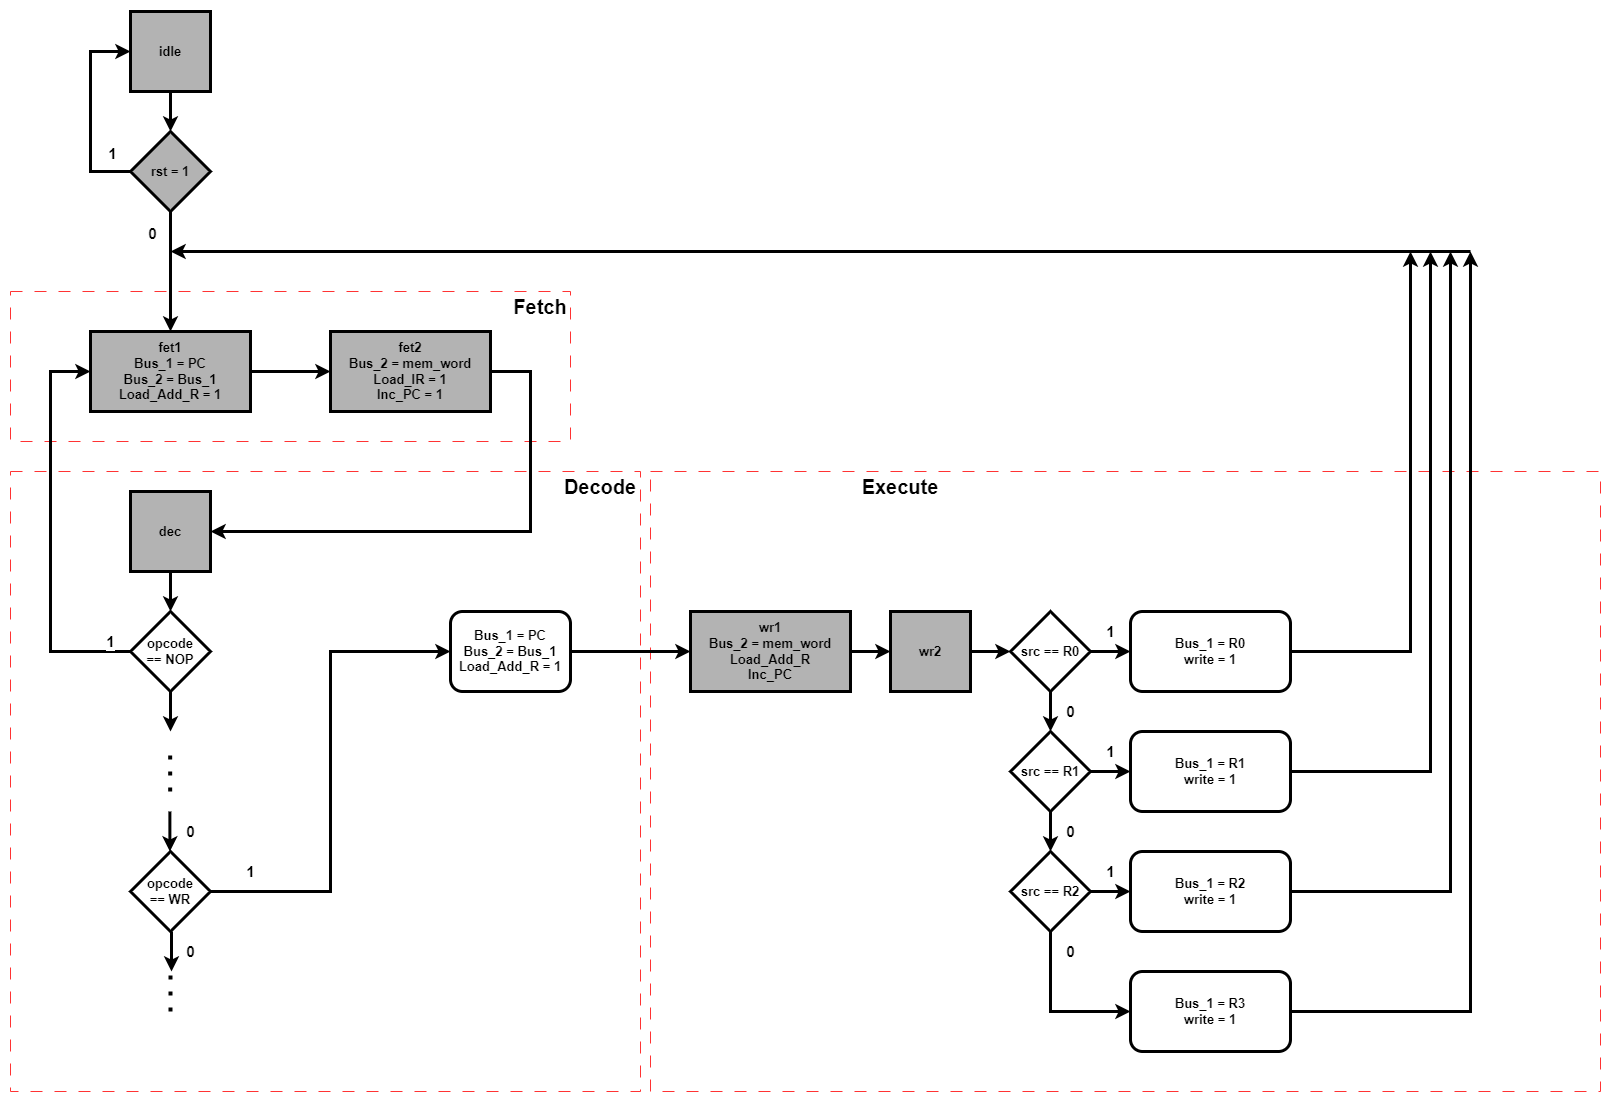

The diagram above was exported from draw.io. Its source (the exported page's mxGraphModel, read from the mxfile embedded in the PNG):
<mxGraphModel dx="4350" dy="2960" grid="1" gridSize="10" guides="1" tooltips="1" connect="1" arrows="1" fold="1" page="1" pageScale="1" pageWidth="850" pageHeight="1100" math="0" shadow="0">
  <root>
    <mxCell id="0" />
    <mxCell id="1" parent="0" />
    <mxCell id="RH-kMCjTaygXxORGlT_J-67" value="" style="rounded=0;whiteSpace=wrap;html=1;labelBackgroundColor=none;labelBorderColor=none;strokeWidth=1;fontSize=13;fillColor=none;dashed=1;dashPattern=12 12;align=right;movable=0;resizable=0;rotatable=0;deletable=0;editable=0;connectable=0;strokeColor=#FF3333;" parent="1" vertex="1">
      <mxGeometry x="-40" y="200" width="560" height="150" as="geometry" />
    </mxCell>
    <mxCell id="RH-kMCjTaygXxORGlT_J-70" value="" style="rounded=0;whiteSpace=wrap;html=1;dashed=1;dashPattern=12 12;labelBackgroundColor=none;labelBorderColor=none;strokeWidth=1;fontSize=13;fillColor=none;movable=1;resizable=1;rotatable=1;deletable=1;editable=1;connectable=1;strokeColor=#FF3333;" parent="1" vertex="1">
      <mxGeometry x="600" y="380" width="950" height="620" as="geometry" />
    </mxCell>
    <mxCell id="RH-kMCjTaygXxORGlT_J-69" value="" style="rounded=0;whiteSpace=wrap;html=1;dashed=1;dashPattern=12 12;labelBackgroundColor=none;labelBorderColor=none;strokeWidth=1;fontSize=13;fillColor=none;movable=1;resizable=1;rotatable=1;deletable=1;editable=1;connectable=1;strokeColor=#FF3333;" parent="1" vertex="1">
      <mxGeometry x="-40" y="380" width="630" height="620" as="geometry" />
    </mxCell>
    <mxCell id="XtIBTg3TESqd7uxG8kBZ-2" value="" style="edgeStyle=orthogonalEdgeStyle;rounded=0;orthogonalLoop=1;jettySize=auto;html=1;fontSize=13;strokeWidth=3;fontStyle=1;" parent="1" source="RH-kMCjTaygXxORGlT_J-1" target="XtIBTg3TESqd7uxG8kBZ-1" edge="1">
      <mxGeometry relative="1" as="geometry" />
    </mxCell>
    <mxCell id="RH-kMCjTaygXxORGlT_J-1" value="idle" style="rounded=0;whiteSpace=wrap;html=1;strokeWidth=3;fontSize=13;labelBorderColor=none;labelBackgroundColor=none;fillColor=#B3B3B3;fontStyle=1" parent="1" vertex="1">
      <mxGeometry x="80" y="-80" width="80" height="80" as="geometry" />
    </mxCell>
    <mxCell id="RH-kMCjTaygXxORGlT_J-4" style="edgeStyle=orthogonalEdgeStyle;rounded=0;orthogonalLoop=1;jettySize=auto;html=1;entryX=0;entryY=0.5;entryDx=0;entryDy=0;strokeWidth=3;fontSize=13;fontStyle=1" parent="1" source="RH-kMCjTaygXxORGlT_J-2" target="RH-kMCjTaygXxORGlT_J-3" edge="1">
      <mxGeometry relative="1" as="geometry" />
    </mxCell>
    <mxCell id="RH-kMCjTaygXxORGlT_J-2" value="fet1&lt;br style=&quot;font-size: 13px;&quot;&gt;Bus_1 = PC&lt;br style=&quot;font-size: 13px;&quot;&gt;Bus_2 = Bus_1&lt;br style=&quot;font-size: 13px;&quot;&gt;Load_Add_R = 1" style="rounded=0;whiteSpace=wrap;html=1;strokeWidth=3;fontSize=13;labelBorderColor=none;labelBackgroundColor=none;fillColor=#B3B3B3;fontStyle=1" parent="1" vertex="1">
      <mxGeometry x="40" y="240" width="160" height="80" as="geometry" />
    </mxCell>
    <mxCell id="RH-kMCjTaygXxORGlT_J-21" style="edgeStyle=orthogonalEdgeStyle;rounded=0;orthogonalLoop=1;jettySize=auto;html=1;entryX=1;entryY=0.5;entryDx=0;entryDy=0;strokeWidth=3;fontSize=13;fontStyle=1" parent="1" source="RH-kMCjTaygXxORGlT_J-3" target="RH-kMCjTaygXxORGlT_J-6" edge="1">
      <mxGeometry relative="1" as="geometry">
        <Array as="points">
          <mxPoint x="480" y="280" />
          <mxPoint x="480" y="440" />
        </Array>
      </mxGeometry>
    </mxCell>
    <mxCell id="RH-kMCjTaygXxORGlT_J-3" value="fet2&lt;br style=&quot;font-size: 13px;&quot;&gt;Bus_2 = mem_word&lt;br style=&quot;font-size: 13px;&quot;&gt;Load_IR = 1&lt;br style=&quot;font-size: 13px;&quot;&gt;Inc_PC = 1" style="rounded=0;whiteSpace=wrap;html=1;strokeWidth=3;fontSize=13;labelBorderColor=none;labelBackgroundColor=none;fillColor=#B3B3B3;fontStyle=1" parent="1" vertex="1">
      <mxGeometry x="280" y="240" width="160" height="80" as="geometry" />
    </mxCell>
    <mxCell id="RH-kMCjTaygXxORGlT_J-22" value="1" style="edgeStyle=orthogonalEdgeStyle;rounded=0;orthogonalLoop=1;jettySize=auto;html=1;entryX=0;entryY=0.5;entryDx=0;entryDy=0;exitX=0;exitY=0.5;exitDx=0;exitDy=0;strokeWidth=3;fontSize=15;fontStyle=1" parent="1" source="RH-kMCjTaygXxORGlT_J-8" target="RH-kMCjTaygXxORGlT_J-2" edge="1">
      <mxGeometry x="-0.9" y="-10" relative="1" as="geometry">
        <Array as="points">
          <mxPoint y="560" />
          <mxPoint y="280" />
        </Array>
        <mxPoint as="offset" />
      </mxGeometry>
    </mxCell>
    <mxCell id="RH-kMCjTaygXxORGlT_J-24" style="edgeStyle=orthogonalEdgeStyle;rounded=0;orthogonalLoop=1;jettySize=auto;html=1;exitX=0.5;exitY=1;exitDx=0;exitDy=0;entryX=0.5;entryY=0;entryDx=0;entryDy=0;strokeWidth=3;fontSize=13;fontStyle=1" parent="1" source="RH-kMCjTaygXxORGlT_J-6" target="RH-kMCjTaygXxORGlT_J-8" edge="1">
      <mxGeometry relative="1" as="geometry" />
    </mxCell>
    <mxCell id="RH-kMCjTaygXxORGlT_J-6" value="dec" style="rounded=0;whiteSpace=wrap;html=1;strokeWidth=3;fontSize=13;labelBorderColor=none;labelBackgroundColor=none;fillColor=#B3B3B3;fontStyle=1" parent="1" vertex="1">
      <mxGeometry x="80" y="400" width="80" height="80" as="geometry" />
    </mxCell>
    <mxCell id="HxVjy9gU9CEjTAeJ7DYo-4" style="edgeStyle=orthogonalEdgeStyle;rounded=0;orthogonalLoop=1;jettySize=auto;html=1;fontSize=15;strokeWidth=3;fontStyle=1;" edge="1" parent="1" source="RH-kMCjTaygXxORGlT_J-8">
      <mxGeometry relative="1" as="geometry">
        <mxPoint x="119.99999999999977" y="640" as="targetPoint" />
      </mxGeometry>
    </mxCell>
    <mxCell id="RH-kMCjTaygXxORGlT_J-8" value="opcode&lt;br&gt;== NOP" style="rhombus;whiteSpace=wrap;html=1;strokeWidth=3;fontSize=13;fontStyle=1" parent="1" vertex="1">
      <mxGeometry x="80" y="520" width="80" height="80" as="geometry" />
    </mxCell>
    <mxCell id="RH-kMCjTaygXxORGlT_J-57" style="edgeStyle=orthogonalEdgeStyle;rounded=0;orthogonalLoop=1;jettySize=auto;html=1;strokeWidth=3;fontSize=13;fontStyle=1" parent="1" edge="1">
      <mxGeometry relative="1" as="geometry">
        <mxPoint x="1420" y="160" as="sourcePoint" />
        <mxPoint x="120" y="160" as="targetPoint" />
        <Array as="points">
          <mxPoint x="120" y="160" />
        </Array>
      </mxGeometry>
    </mxCell>
    <mxCell id="RH-kMCjTaygXxORGlT_J-71" value="&lt;span style=&quot;font-size: 20px;&quot;&gt;&lt;font style=&quot;font-size: 20px;&quot;&gt;Fetch&lt;/font&gt;&lt;/span&gt;" style="text;html=1;strokeColor=none;fillColor=none;align=center;verticalAlign=middle;whiteSpace=wrap;rounded=0;fontSize=20;fontStyle=1" parent="1" vertex="1">
      <mxGeometry x="460" y="200" width="60" height="30" as="geometry" />
    </mxCell>
    <mxCell id="RH-kMCjTaygXxORGlT_J-72" value="&lt;span style=&quot;font-size: 20px;&quot;&gt;&lt;font style=&quot;font-size: 20px;&quot;&gt;Decode&lt;/font&gt;&lt;/span&gt;" style="text;html=1;strokeColor=none;fillColor=none;align=center;verticalAlign=middle;whiteSpace=wrap;rounded=0;fontSize=20;fontStyle=1" parent="1" vertex="1">
      <mxGeometry x="510" y="380" width="80" height="30" as="geometry" />
    </mxCell>
    <mxCell id="RH-kMCjTaygXxORGlT_J-74" value="&lt;font style=&quot;font-size: 20px;&quot;&gt;Execute&lt;/font&gt;" style="text;html=1;strokeColor=none;fillColor=none;align=center;verticalAlign=middle;whiteSpace=wrap;rounded=0;fontSize=13;fontStyle=1" parent="1" vertex="1">
      <mxGeometry x="810" y="380" width="80" height="30" as="geometry" />
    </mxCell>
    <mxCell id="RH-kMCjTaygXxORGlT_J-97" value="1" style="edgeStyle=orthogonalEdgeStyle;rounded=0;orthogonalLoop=1;jettySize=auto;html=1;entryX=0;entryY=0.5;entryDx=0;entryDy=0;strokeWidth=3;fontSize=15;fontStyle=1;" parent="1" source="RH-kMCjTaygXxORGlT_J-95" target="RH-kMCjTaygXxORGlT_J-99" edge="1">
      <mxGeometry x="-0.8333" y="20" relative="1" as="geometry">
        <mxPoint as="offset" />
      </mxGeometry>
    </mxCell>
    <mxCell id="HxVjy9gU9CEjTAeJ7DYo-6" value="0" style="edgeStyle=orthogonalEdgeStyle;rounded=0;orthogonalLoop=1;jettySize=auto;html=1;strokeWidth=3;fontSize=15;fontStyle=1;" edge="1" parent="1">
      <mxGeometry y="19" relative="1" as="geometry">
        <mxPoint x="121" y="880" as="targetPoint" />
        <mxPoint x="121" y="840" as="sourcePoint" />
        <mxPoint as="offset" />
      </mxGeometry>
    </mxCell>
    <mxCell id="RH-kMCjTaygXxORGlT_J-95" value="opcode&lt;br style=&quot;border-color: var(--border-color);&quot;&gt;== WR" style="rhombus;whiteSpace=wrap;html=1;strokeWidth=3;fontSize=13;fontStyle=1" parent="1" vertex="1">
      <mxGeometry x="80" y="760" width="80" height="80" as="geometry" />
    </mxCell>
    <mxCell id="RH-kMCjTaygXxORGlT_J-173" style="edgeStyle=orthogonalEdgeStyle;rounded=0;orthogonalLoop=1;jettySize=auto;html=1;exitX=1;exitY=0.5;exitDx=0;exitDy=0;entryX=0;entryY=0.5;entryDx=0;entryDy=0;strokeWidth=3;fontSize=13;" parent="1" source="RH-kMCjTaygXxORGlT_J-99" target="RH-kMCjTaygXxORGlT_J-149" edge="1">
      <mxGeometry relative="1" as="geometry" />
    </mxCell>
    <mxCell id="RH-kMCjTaygXxORGlT_J-99" value="Bus_1 = PC&lt;br style=&quot;font-size: 13px;&quot;&gt;Bus_2 = Bus_1&lt;br style=&quot;font-size: 13px;&quot;&gt;Load_Add_R = 1" style="rounded=1;whiteSpace=wrap;html=1;strokeWidth=3;fontSize=13;fontStyle=1" parent="1" vertex="1">
      <mxGeometry x="400" y="520" width="120" height="80" as="geometry" />
    </mxCell>
    <mxCell id="RH-kMCjTaygXxORGlT_J-148" style="edgeStyle=orthogonalEdgeStyle;rounded=0;orthogonalLoop=1;jettySize=auto;html=1;entryX=0;entryY=0.5;entryDx=0;entryDy=0;strokeWidth=3;fontSize=13;" parent="1" source="RH-kMCjTaygXxORGlT_J-149" target="RH-kMCjTaygXxORGlT_J-151" edge="1">
      <mxGeometry relative="1" as="geometry" />
    </mxCell>
    <mxCell id="RH-kMCjTaygXxORGlT_J-149" value="wr1&lt;br&gt;Bus_2 = mem_word&lt;br&gt;Load_Add_R&lt;br&gt;Inc_PC" style="rounded=0;whiteSpace=wrap;html=1;strokeWidth=3;fontSize=13;labelBorderColor=none;labelBackgroundColor=none;fillColor=#B3B3B3;fontStyle=1" parent="1" vertex="1">
      <mxGeometry x="640" y="520" width="160" height="80" as="geometry" />
    </mxCell>
    <mxCell id="RH-kMCjTaygXxORGlT_J-150" style="edgeStyle=orthogonalEdgeStyle;rounded=0;orthogonalLoop=1;jettySize=auto;html=1;strokeWidth=3;fontSize=13;" parent="1" source="RH-kMCjTaygXxORGlT_J-151" target="RH-kMCjTaygXxORGlT_J-154" edge="1">
      <mxGeometry relative="1" as="geometry" />
    </mxCell>
    <mxCell id="RH-kMCjTaygXxORGlT_J-151" value="wr2" style="rounded=0;whiteSpace=wrap;html=1;strokeWidth=3;fontSize=13;labelBorderColor=none;labelBackgroundColor=none;fillColor=#B3B3B3;fontStyle=1" parent="1" vertex="1">
      <mxGeometry x="840" y="520" width="80" height="80" as="geometry" />
    </mxCell>
    <mxCell id="RH-kMCjTaygXxORGlT_J-152" value="&lt;b&gt;0&lt;/b&gt;" style="edgeStyle=orthogonalEdgeStyle;rounded=0;orthogonalLoop=1;jettySize=auto;html=1;entryX=0.5;entryY=0;entryDx=0;entryDy=0;strokeWidth=3;fontSize=15;fontStyle=1;" parent="1" source="RH-kMCjTaygXxORGlT_J-154" target="RH-kMCjTaygXxORGlT_J-157" edge="1">
      <mxGeometry y="20" relative="1" as="geometry">
        <mxPoint as="offset" />
      </mxGeometry>
    </mxCell>
    <mxCell id="RH-kMCjTaygXxORGlT_J-153" value="&lt;b&gt;1&lt;/b&gt;" style="edgeStyle=orthogonalEdgeStyle;rounded=0;orthogonalLoop=1;jettySize=auto;html=1;entryX=0;entryY=0.5;entryDx=0;entryDy=0;strokeWidth=3;fontSize=15;fontStyle=1;" parent="1" source="RH-kMCjTaygXxORGlT_J-154" target="RH-kMCjTaygXxORGlT_J-161" edge="1">
      <mxGeometry y="20" relative="1" as="geometry">
        <mxPoint as="offset" />
      </mxGeometry>
    </mxCell>
    <mxCell id="RH-kMCjTaygXxORGlT_J-154" value="src == R0" style="rhombus;whiteSpace=wrap;html=1;labelBackgroundColor=none;labelBorderColor=none;strokeColor=default;strokeWidth=3;fontSize=13;fillColor=default;fontStyle=1;" parent="1" vertex="1">
      <mxGeometry x="960" y="520" width="80" height="80" as="geometry" />
    </mxCell>
    <mxCell id="RH-kMCjTaygXxORGlT_J-155" value="&lt;b&gt;0&lt;/b&gt;" style="edgeStyle=orthogonalEdgeStyle;rounded=0;orthogonalLoop=1;jettySize=auto;html=1;entryX=0.5;entryY=0;entryDx=0;entryDy=0;strokeWidth=3;fontSize=15;fontStyle=1;" parent="1" source="RH-kMCjTaygXxORGlT_J-157" target="RH-kMCjTaygXxORGlT_J-160" edge="1">
      <mxGeometry y="20" relative="1" as="geometry">
        <mxPoint as="offset" />
      </mxGeometry>
    </mxCell>
    <mxCell id="RH-kMCjTaygXxORGlT_J-156" value="&lt;b&gt;1&lt;/b&gt;" style="edgeStyle=orthogonalEdgeStyle;rounded=0;orthogonalLoop=1;jettySize=auto;html=1;entryX=0;entryY=0.5;entryDx=0;entryDy=0;strokeWidth=3;fontSize=15;fontStyle=1;" parent="1" source="RH-kMCjTaygXxORGlT_J-157" target="RH-kMCjTaygXxORGlT_J-162" edge="1">
      <mxGeometry y="20" relative="1" as="geometry">
        <mxPoint as="offset" />
      </mxGeometry>
    </mxCell>
    <mxCell id="RH-kMCjTaygXxORGlT_J-157" value="src == R1" style="rhombus;whiteSpace=wrap;html=1;labelBackgroundColor=none;labelBorderColor=none;strokeColor=default;strokeWidth=3;fontSize=13;fillColor=default;fontStyle=1;" parent="1" vertex="1">
      <mxGeometry x="960" y="640" width="80" height="80" as="geometry" />
    </mxCell>
    <mxCell id="RH-kMCjTaygXxORGlT_J-158" value="&lt;b&gt;1&lt;/b&gt;" style="edgeStyle=orthogonalEdgeStyle;rounded=0;orthogonalLoop=1;jettySize=auto;html=1;entryX=0;entryY=0.5;entryDx=0;entryDy=0;strokeWidth=3;fontSize=15;fontStyle=1;" parent="1" source="RH-kMCjTaygXxORGlT_J-160" target="RH-kMCjTaygXxORGlT_J-163" edge="1">
      <mxGeometry y="20" relative="1" as="geometry">
        <mxPoint as="offset" />
      </mxGeometry>
    </mxCell>
    <mxCell id="RH-kMCjTaygXxORGlT_J-159" value="&lt;b&gt;0&lt;/b&gt;" style="edgeStyle=orthogonalEdgeStyle;rounded=0;orthogonalLoop=1;jettySize=auto;html=1;entryX=0;entryY=0.5;entryDx=0;entryDy=0;strokeWidth=3;fontSize=15;fontStyle=1;" parent="1" source="RH-kMCjTaygXxORGlT_J-160" target="RH-kMCjTaygXxORGlT_J-164" edge="1">
      <mxGeometry x="-0.75" y="20" relative="1" as="geometry">
        <Array as="points">
          <mxPoint x="1000" y="920" />
        </Array>
        <mxPoint as="offset" />
      </mxGeometry>
    </mxCell>
    <mxCell id="RH-kMCjTaygXxORGlT_J-160" value="src == R2" style="rhombus;whiteSpace=wrap;html=1;labelBackgroundColor=none;labelBorderColor=none;strokeColor=default;strokeWidth=3;fontSize=13;fillColor=default;fontStyle=1;" parent="1" vertex="1">
      <mxGeometry x="960" y="760" width="80" height="80" as="geometry" />
    </mxCell>
    <mxCell id="RH-kMCjTaygXxORGlT_J-165" style="edgeStyle=orthogonalEdgeStyle;rounded=0;orthogonalLoop=1;jettySize=auto;html=1;exitX=1;exitY=0.5;exitDx=0;exitDy=0;strokeWidth=3;fontSize=13;" parent="1" source="RH-kMCjTaygXxORGlT_J-161" edge="1">
      <mxGeometry relative="1" as="geometry">
        <mxPoint x="1360" y="160" as="targetPoint" />
      </mxGeometry>
    </mxCell>
    <mxCell id="RH-kMCjTaygXxORGlT_J-161" value="Bus_1 = R0&lt;br&gt;write = 1" style="rounded=1;whiteSpace=wrap;html=1;strokeWidth=3;fontSize=13;fontStyle=1" parent="1" vertex="1">
      <mxGeometry x="1080" y="520" width="160" height="80" as="geometry" />
    </mxCell>
    <mxCell id="RH-kMCjTaygXxORGlT_J-166" style="edgeStyle=orthogonalEdgeStyle;rounded=0;orthogonalLoop=1;jettySize=auto;html=1;strokeWidth=3;fontSize=13;" parent="1" source="RH-kMCjTaygXxORGlT_J-162" edge="1">
      <mxGeometry relative="1" as="geometry">
        <mxPoint x="1380" y="160" as="targetPoint" />
      </mxGeometry>
    </mxCell>
    <mxCell id="RH-kMCjTaygXxORGlT_J-162" value="Bus_1 = R1&lt;br style=&quot;border-color: var(--border-color);&quot;&gt;write = 1" style="rounded=1;whiteSpace=wrap;html=1;strokeWidth=3;fontSize=13;fontStyle=1" parent="1" vertex="1">
      <mxGeometry x="1080" y="640" width="160" height="80" as="geometry" />
    </mxCell>
    <mxCell id="RH-kMCjTaygXxORGlT_J-167" style="edgeStyle=orthogonalEdgeStyle;rounded=0;orthogonalLoop=1;jettySize=auto;html=1;exitX=1;exitY=0.5;exitDx=0;exitDy=0;strokeWidth=3;fontSize=13;" parent="1" source="RH-kMCjTaygXxORGlT_J-163" edge="1">
      <mxGeometry relative="1" as="geometry">
        <mxPoint x="1400" y="160" as="targetPoint" />
      </mxGeometry>
    </mxCell>
    <mxCell id="RH-kMCjTaygXxORGlT_J-163" value="Bus_1 = R2&lt;br style=&quot;border-color: var(--border-color);&quot;&gt;write = 1" style="rounded=1;whiteSpace=wrap;html=1;strokeWidth=3;fontSize=13;fontStyle=1" parent="1" vertex="1">
      <mxGeometry x="1080" y="760" width="160" height="80" as="geometry" />
    </mxCell>
    <mxCell id="RH-kMCjTaygXxORGlT_J-168" style="edgeStyle=orthogonalEdgeStyle;rounded=0;orthogonalLoop=1;jettySize=auto;html=1;exitX=1;exitY=0.5;exitDx=0;exitDy=0;strokeWidth=3;fontSize=13;" parent="1" source="RH-kMCjTaygXxORGlT_J-164" edge="1">
      <mxGeometry relative="1" as="geometry">
        <mxPoint x="1420" y="160" as="targetPoint" />
      </mxGeometry>
    </mxCell>
    <mxCell id="RH-kMCjTaygXxORGlT_J-164" value="Bus_1 = R3&lt;br style=&quot;border-color: var(--border-color);&quot;&gt;write = 1" style="rounded=1;whiteSpace=wrap;html=1;strokeWidth=3;fontSize=13;fontStyle=1" parent="1" vertex="1">
      <mxGeometry x="1080" y="880" width="160" height="80" as="geometry" />
    </mxCell>
    <mxCell id="XtIBTg3TESqd7uxG8kBZ-3" style="edgeStyle=orthogonalEdgeStyle;rounded=0;orthogonalLoop=1;jettySize=auto;html=1;entryX=0.5;entryY=0;entryDx=0;entryDy=0;fontSize=13;strokeWidth=3;fontStyle=1;" parent="1" source="XtIBTg3TESqd7uxG8kBZ-1" target="RH-kMCjTaygXxORGlT_J-2" edge="1">
      <mxGeometry relative="1" as="geometry" />
    </mxCell>
    <mxCell id="XtIBTg3TESqd7uxG8kBZ-5" value="&lt;span style=&quot;font-size: 15px;&quot;&gt;0&lt;/span&gt;" style="edgeLabel;html=1;align=center;verticalAlign=middle;resizable=0;points=[];fontSize=15;fontStyle=1" parent="XtIBTg3TESqd7uxG8kBZ-3" vertex="1" connectable="0">
      <mxGeometry x="-0.6578" relative="1" as="geometry">
        <mxPoint x="-20" as="offset" />
      </mxGeometry>
    </mxCell>
    <mxCell id="XtIBTg3TESqd7uxG8kBZ-4" style="edgeStyle=orthogonalEdgeStyle;rounded=0;orthogonalLoop=1;jettySize=auto;html=1;entryX=0;entryY=0.5;entryDx=0;entryDy=0;fontSize=13;strokeWidth=3;fontStyle=1;" parent="1" source="XtIBTg3TESqd7uxG8kBZ-1" target="RH-kMCjTaygXxORGlT_J-1" edge="1">
      <mxGeometry relative="1" as="geometry">
        <Array as="points">
          <mxPoint x="40" y="80" />
          <mxPoint x="40" y="-40" />
        </Array>
      </mxGeometry>
    </mxCell>
    <mxCell id="XtIBTg3TESqd7uxG8kBZ-6" value="&lt;b&gt;&lt;font style=&quot;font-size: 15px;&quot;&gt;1&lt;/font&gt;&lt;/b&gt;" style="edgeLabel;html=1;align=center;verticalAlign=middle;resizable=0;points=[];" parent="XtIBTg3TESqd7uxG8kBZ-4" vertex="1" connectable="0">
      <mxGeometry x="-0.736" y="-3" relative="1" as="geometry">
        <mxPoint x="7" y="-17" as="offset" />
      </mxGeometry>
    </mxCell>
    <mxCell id="XtIBTg3TESqd7uxG8kBZ-1" value="rst = 1" style="rhombus;whiteSpace=wrap;html=1;fontSize=13;fillColor=#B3B3B3;rounded=0;strokeWidth=3;labelBorderColor=none;labelBackgroundColor=none;fontStyle=1;direction=south;" parent="1" vertex="1">
      <mxGeometry x="80" y="40" width="80" height="80" as="geometry" />
    </mxCell>
    <mxCell id="HxVjy9gU9CEjTAeJ7DYo-1" value="0" style="endArrow=classic;html=1;rounded=0;fontSize=15;strokeWidth=3;fontStyle=1;" edge="1" parent="1">
      <mxGeometry y="21" width="50" height="50" relative="1" as="geometry">
        <mxPoint x="119.38" y="720" as="sourcePoint" />
        <mxPoint x="119.38" y="760" as="targetPoint" />
        <mxPoint as="offset" />
      </mxGeometry>
    </mxCell>
    <mxCell id="HxVjy9gU9CEjTAeJ7DYo-5" value="" style="endArrow=none;dashed=1;html=1;dashPattern=1 3;strokeWidth=4;rounded=0;" edge="1" parent="1">
      <mxGeometry width="50" height="50" relative="1" as="geometry">
        <mxPoint x="119.67" y="700" as="sourcePoint" />
        <mxPoint x="119.67" y="660" as="targetPoint" />
      </mxGeometry>
    </mxCell>
    <mxCell id="HxVjy9gU9CEjTAeJ7DYo-7" value="" style="endArrow=none;dashed=1;html=1;dashPattern=1 3;strokeWidth=4;rounded=0;" edge="1" parent="1">
      <mxGeometry width="50" height="50" relative="1" as="geometry">
        <mxPoint x="120" y="920" as="sourcePoint" />
        <mxPoint x="120" y="880" as="targetPoint" />
      </mxGeometry>
    </mxCell>
  </root>
</mxGraphModel>